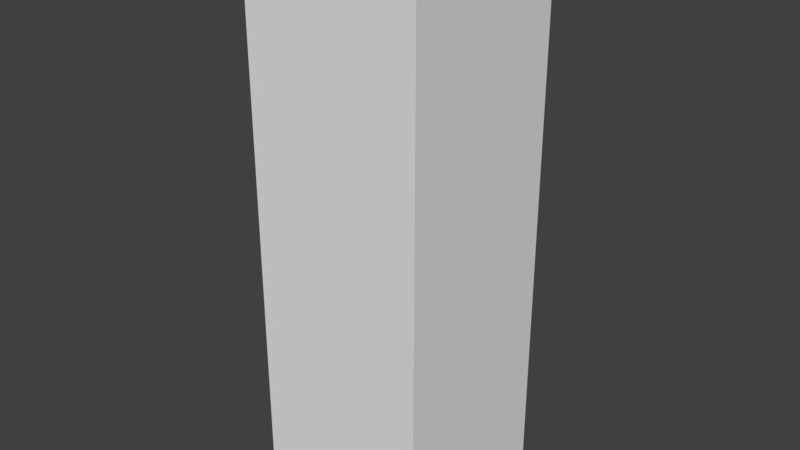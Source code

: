 # Source: fuse.blend  (saved by Blender 2.78.0; exported with 4.5.12 LTS)
import bpy
from mathutils import Matrix  # noqa: F401  (used for matrix-valued properties, if any)

bpy.ops.wm.read_factory_settings(use_empty=True)
scene = bpy.context.scene
scene.name = 'Scene'

# ---- collections
col_collection_1 = bpy.data.collections.new('Collection 1'); scene.collection.children.link(col_collection_1)

# ---- materials (node trees are filled in below, after node groups)
mat_fuse1 = bpy.data.materials.new('fuse1')
mat_fuse1.alpha_threshold = 0.0
mat_fuse1.use_transparent_shadow = False
mat_fuse1.roughness = 0.5

# ---- material node trees

# ---- world
world_world = bpy.data.worlds.new('World'); scene.world = world_world
world_world.color = (0.05088, 0.05088, 0.05088)
world_world.use_sun_shadow = False
world_world.sun_shadow_jitter_overblur = 0.0
world_world.cycles.sampling_method = 'MANUAL'

# ---- meshes
me_cube_001 = bpy.data.meshes.new('Cube.001')
me_cube_001.from_pydata([(-0.6, -0.6, -1.9), (-0.6, -0.6, 1.9), (-0.6, 0.6, -1.9), (-0.6, 0.6, 1.9), (0.6, -0.6, -1.9), (0.6, -0.6, 1.9), (0.6, 0.6, -1.9), (0.6, 0.6, 1.9)], [], [(0, 1, 3, 2), (2, 3, 7, 6), (6, 7, 5, 4), (4, 5, 1, 0), (2, 6, 4, 0), (7, 3, 1, 5)])
me_cube_001.use_remesh_preserve_volume = False
me_cube_001.use_remesh_preserve_attributes = False
me_cube_001.use_mirror_vertex_groups = False
me_cube_001.update()
me_cylinder = bpy.data.meshes.new('Cylinder')
me_cylinder.from_pydata([(0.0, 0.5, 1.0), (0.0, 0.5, 1.8), (0.3536, 0.3536, 1.0), (0.3536, 0.3536, 1.8), (0.5, -2.186e-08, 1.0), (0.5, -2.186e-08, 1.8), (0.3536, -0.3536, 1.0), (0.3536, -0.3536, 1.8), (-4.371e-08, -0.5, 1.0), (-4.371e-08, -0.5, 1.8), (-0.3536, -0.3536, 1.0), (-0.3536, -0.3536, 1.8), (-0.5, 5.962e-09, 1.0), (-0.5, 5.962e-09, 1.8), (-0.3536, 0.3536, 1.0), (-0.3536, 0.3536, 1.8), (-1.648e-09, 0.4, 1.0), (0.2828, 0.2828, 1.0), (0.4, -1.711e-08, 1.0), (0.2828, -0.2828, 1.0), (-3.662e-08, -0.4, 1.0), (-0.2828, -0.2828, 1.0), (-0.4, 5.142e-09, 1.0), (-0.2828, 0.2828, 1.0), (-3.199e-08, 0.4, -1.0), (0.2828, 0.2828, -1.0), (0.4, -1.711e-08, -1.0), (0.2828, -0.2828, -1.0), (-6.696e-08, -0.4, -1.0), (-0.2828, -0.2828, -1.0), (-0.4, 5.142e-09, -1.0), (-0.2828, 0.2828, -1.0), (-4.004e-08, 0.5, -1.0), (0.3536, 0.3536, -1.0), (0.5, -2.186e-08, -1.0), (0.3536, -0.3536, -1.0), (-8.375e-08, -0.5, -1.0), (-0.3536, -0.3536, -1.0), (-0.5, 5.962e-09, -1.0), (-0.3536, 0.3536, -1.0), (-1.243e-07, 0.5, -1.8), (0.3536, 0.3536, -1.8), (0.5, -2.186e-08, -1.8), (0.3536, -0.3536, -1.8), (-1.68e-07, -0.5, -1.8), (-0.3536, -0.3536, -1.8), (-0.5, 5.962e-09, -1.8), (-0.3536, 0.3536, -1.8)], [], [(0, 1, 3, 2), (2, 3, 5, 4), (4, 5, 7, 6), (6, 7, 9, 8), (8, 9, 11, 10), (10, 11, 13, 12), (3, 1, 15, 13, 11, 9, 7, 5), (12, 13, 15, 14), (14, 15, 1, 0), (10, 12, 22, 21), (19, 20, 28, 27), (6, 8, 20, 19), (12, 14, 23, 22), (2, 4, 18, 17), (8, 10, 21, 20), (14, 0, 16, 23), (0, 2, 17, 16), (4, 6, 19, 18), (31, 24, 32, 39), (17, 18, 26, 25), (22, 23, 31, 30), (20, 21, 29, 28), (18, 19, 27, 26), (16, 17, 25, 24), (23, 16, 24, 31), (21, 22, 30, 29), (36, 37, 45, 44), (29, 30, 38, 37), (27, 28, 36, 35), (25, 26, 34, 33), (30, 31, 39, 38), (28, 29, 37, 36), (26, 27, 35, 34), (24, 25, 33, 32), (40, 41, 42, 43, 44, 45, 46, 47), (34, 35, 43, 42), (32, 33, 41, 40), (39, 32, 40, 47), (37, 38, 46, 45), (35, 36, 44, 43), (33, 34, 42, 41), (38, 39, 47, 46)])
me_cylinder.polygons.foreach_set('use_smooth', [True] * 42)
_uv = me_cylinder.uv_layers.new(name='UVMap')
_uv.uv.foreach_set('vector', [0.2812, 0.7812, 0.2812, 0.9688, 0.2188, 0.9688, 0.2188, 0.7812, 0.2188, 0.7812, 0.2188, 0.9688, 0.1562, 0.9688, 0.1562, 0.7812, 0.1562, 0.7812, 0.1562, 0.9688, 0.09375, 0.9688, 0.09375, 0.7812, 0.09375, 0.7812, 0.09375, 0.9688, 0.03125, 0.9688, 0.03125, 0.7812, 0.5312, 0.7812, 0.5312, 0.9688, 0.4688, 0.9688, 0.4688, 0.7812, 0.4688, 0.7812, 0.4688, 0.9688, 0.4062, 0.9688, 0.4062, 0.7812, 0.8884, 0.3129, 0.822, 0.3793, 0.7243, 0.3793, 0.6579, 0.3129, 0.6579, 0.2152, 0.7243, 0.1488, 0.822, 0.1488, 0.8884, 0.2152, 0.4062, 0.7812, 0.4062, 0.9688, 0.3438, 0.9688, 0.3438, 0.7812, 0.3438, 0.7812, 0.3438, 0.9688, 0.2812, 0.9688, 0.2812, 0.7812, 0.4688, 0.7812, 0.4062, 0.7812, 0.4062, 0.75, 0.4688, 0.75, 0.09375, 0.75, 0.03125, 0.75, 0.03125, 0.2812, 0.09375, 0.2812, 0.09375, 0.7812, 0.03125, 0.7812, 0.03125, 0.75, 0.09375, 0.75, 0.4062, 0.7812, 0.3438, 0.7812, 0.3438, 0.75, 0.4062, 0.75, 0.2188, 0.7812, 0.1562, 0.7812, 0.1562, 0.75, 0.2188, 0.75, 0.5312, 0.7812, 0.4688, 0.7812, 0.4688, 0.75, 0.5312, 0.75, 0.3438, 0.7812, 0.2812, 0.7812, 0.2812, 0.75, 0.3438, 0.75, 0.2812, 0.7812, 0.2188, 0.7812, 0.2188, 0.75, 0.2812, 0.75, 0.1562, 0.7812, 0.09375, 0.7812, 0.09375, 0.75, 0.1562, 0.75, 0.3438, 0.2812, 0.2812, 0.2812, 0.2812, 0.25, 0.3438, 0.25, 0.2188, 0.75, 0.1562, 0.75, 0.1562, 0.2812, 0.2188, 0.2812, 0.4062, 0.75, 0.3438, 0.75, 0.3438, 0.2812, 0.4062, 0.2812, 0.5312, 0.75, 0.4688, 0.75, 0.4688, 0.2812, 0.5312, 0.2812, 0.1562, 0.75, 0.09375, 0.75, 0.09375, 0.2812, 0.1562, 0.2812, 0.2812, 0.75, 0.2188, 0.75, 0.2188, 0.2812, 0.2812, 0.2812, 0.3438, 0.75, 0.2812, 0.75, 0.2812, 0.2812, 0.3438, 0.2812, 0.4688, 0.75, 0.4062, 0.75, 0.4062, 0.2812, 0.4688, 0.2812, 0.5312, 0.25, 0.4688, 0.25, 0.4688, 0.0625, 0.5312, 0.0625, 0.4688, 0.2812, 0.4062, 0.2812, 0.4062, 0.25, 0.4688, 0.25, 0.09375, 0.2812, 0.03125, 0.2812, 0.03125, 0.25, 0.09375, 0.25, 0.2188, 0.2812, 0.1562, 0.2812, 0.1562, 0.25, 0.2188, 0.25, 0.4062, 0.2812, 0.3438, 0.2812, 0.3438, 0.25, 0.4062, 0.25, 0.5312, 0.2812, 0.4688, 0.2812, 0.4688, 0.25, 0.5312, 0.25, 0.1562, 0.2812, 0.09375, 0.2812, 0.09375, 0.25, 0.1562, 0.25, 0.2812, 0.2812, 0.2188, 0.2812, 0.2188, 0.25, 0.2812, 0.25, 0.8183, 0.4543, 0.8847, 0.5247, 0.8847, 0.6184, 0.8183, 0.6848, 0.7206, 0.6848, 0.6542, 0.6184, 0.6542, 0.5247, 0.7206, 0.4543, 0.1562, 0.25, 0.09375, 0.25, 0.09375, 0.0625, 0.1562, 0.0625, 0.2812, 0.25, 0.2188, 0.25, 0.2188, 0.0625, 0.2812, 0.0625, 0.3438, 0.25, 0.2812, 0.25, 0.2812, 0.0625, 0.3438, 0.0625, 0.4688, 0.25, 0.4062, 0.25, 0.4062, 0.0625, 0.4688, 0.0625, 0.09375, 0.25, 0.03125, 0.25, 0.03125, 0.0625, 0.09375, 0.0625, 0.2188, 0.25, 0.1562, 0.25, 0.1562, 0.0625, 0.2188, 0.0625, 0.4062, 0.25, 0.3438, 0.25, 0.3438, 0.0625, 0.4062, 0.0625])
me_cylinder.materials.append(mat_fuse1)
me_cylinder.use_remesh_preserve_volume = False
me_cylinder.use_remesh_preserve_attributes = False
me_cylinder.use_mirror_vertex_groups = False
me_cylinder.update()

# ---- objects
ob_fuse_collision = bpy.data.objects.new('fuse_collision', me_cube_001)
ob_fuse = bpy.data.objects.new('fuse', me_cylinder)

# ---- transforms, parenting, visibility, modifiers, constraints
ob_fuse_collision.location = (0.0, 0.0, 0.0)
ob_fuse_collision.hide_viewport = True
ob_fuse_collision.lineart.crease_threshold = 0.0
ob_fuse.location = (0.0, 0.0, 0.0)
ob_fuse.lineart.crease_threshold = 0.0

# ---- collection membership
col_collection_1.objects.link(ob_fuse_collision)
col_collection_1.objects.link(ob_fuse)

# ---- scene / render settings (as saved in the file)
scene.frame_start = 1; scene.frame_end = 1000; scene.frame_set(2)
scene.render.engine = 'BLENDER_EEVEE_NEXT'
scene.render.image_settings.color_mode = 'RGB'
scene.render.dither_intensity = 0.0
scene.cycles.use_denoising = False
scene.cycles.samples = 128
scene.cycles.sampling_pattern = 'TABULATED_SOBOL'
scene.cycles.light_sampling_threshold = 0.0
scene.cycles.use_adaptive_sampling = False
scene.cycles.use_light_tree = False
scene.cycles.blur_glossy = 0.0
scene.cycles.sample_clamp_indirect = 0.0
scene.view_settings.view_transform = 'Standard'
bpy.context.view_layer.update()

# ---- added for rendering (the .blend has no active camera and no usable light): camera, sun
cam_auto = bpy.data.cameras.new('AutoCamera')
cam_auto.lens = 50.0
cam_auto.sensor_width = 36.0
cam_auto.clip_end = 1000.0
ob_auto_camera = bpy.data.objects.new('AutoCamera', cam_auto)
scene.collection.objects.link(ob_auto_camera)
ob_auto_camera.location = (3.85054, -4.62064, 3.08043)
ob_auto_camera.rotation_euler = (1.09748, -7.21219e-08, 0.694738)
scene.camera = ob_auto_camera
light_auto_sun = bpy.data.lights.new('AutoSun', 'SUN')
light_auto_sun.energy = 3.0
light_auto_sun.angle = 0.0523599
ob_auto_sun = bpy.data.objects.new('AutoSun', light_auto_sun)
scene.collection.objects.link(ob_auto_sun)
ob_auto_sun.rotation_euler = (0.872665, 0.174533, 0.523599)
bpy.context.view_layer.update()

